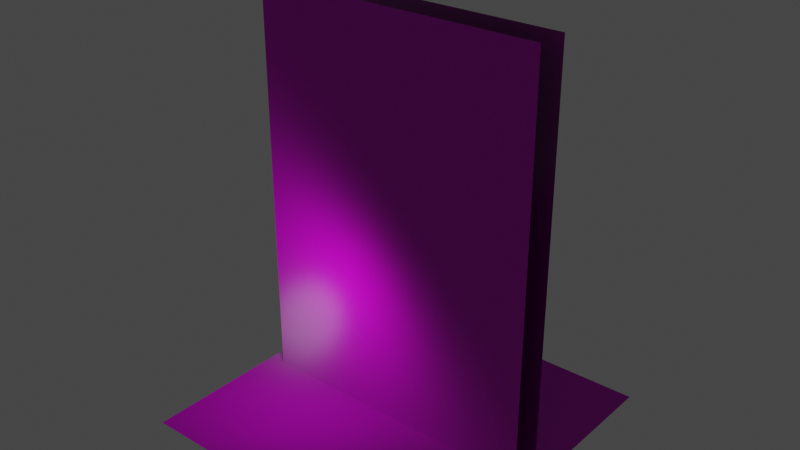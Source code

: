 # Source: models.blend  (saved by Blender 3.0.42; exported with 4.5.12 LTS)
import bpy
from mathutils import Matrix  # noqa: F401  (used for matrix-valued properties, if any)

bpy.ops.wm.read_factory_settings(use_empty=True)
scene = bpy.context.scene
scene.name = 'Scene'

# ---- collections
col_collection = bpy.data.collections.new('Collection'); scene.collection.children.link(col_collection)

# ---- images (referenced by path relative to the original .blend; pixels are not part of the script)
import os
ASSET_DIR = os.environ.get("B2B_ASSET_DIR", "")  # directory of the original .blend (textures are referenced by path, not embedded)
HERE = os.path.dirname(os.path.abspath(__file__))  # packed textures are extracted next to this script under _unpacked/

def load_image(name, relpath, width, height, colorspace="sRGB"):
    """Load a texture the original file referenced (path relative to the .blend, or extracted next to this script)."""
    p = next((c for c in (os.path.join(HERE, relpath), os.path.join(ASSET_DIR, relpath)) if relpath and os.path.exists(c)), "")
    if p:
        img = bpy.data.images.load(p, check_existing=True)
        img.name = name
    else:  # same state as the original file: an image datablock whose file is absent (Cycles renders it pink)
        img = bpy.data.images.new(name, width, height)
        img.source = "FILE"
        img.filepath = "//" + (relpath or name)
    img.colorspace_settings.name = colorspace
    return img
img_rock010_1k_color_jpg = load_image('Rock010_1K_Color.jpg', 'Rock010_1K-JPG/Rock010_1K_Color.jpg', 1024, 1024, 'sRGB')
img_rock010_1k_roughness_jpg = load_image('Rock010_1K_Roughness.jpg', 'Rock010_1K-JPG/Rock010_1K_Roughness.jpg', 1024, 1024, 'Non-Color')
img_rock010_1k_normalgl_jpg = load_image('Rock010_1K_NormalGL.jpg', 'Rock010_1K-JPG/Rock010_1K_NormalGL.jpg', 1024, 1024, 'Non-Color')
img_bricks023_1k_color_jpg = load_image('Bricks023_1K_Color.jpg', 'Bricks023_1K-JPG/Bricks023_1K_Color.jpg', 1024, 1024, 'sRGB')
img_bricks023_1k_ambientocclusion_jpg = load_image('Bricks023_1K_AmbientOcclusion.jpg', 'Bricks023_1K-JPG/Bricks023_1K_AmbientOcclusion.jpg', 1024, 1024, 'sRGB')
img_bricks023_1k_roughness_jpg = load_image('Bricks023_1K_Roughness.jpg', 'Bricks023_1K-JPG/Bricks023_1K_Roughness.jpg', 1024, 1024, 'Non-Color')
img_bricks023_1k_normalgl_jpg = load_image('Bricks023_1K_NormalGL.jpg', 'Bricks023_1K-JPG/Bricks023_1K_NormalGL.jpg', 1024, 1024, 'Non-Color')

# ---- materials (node trees are filled in below, after node groups)
mat_material_001 = bpy.data.materials.new('Material.001')
mat_material_001.use_transparent_shadow = False
mat_material_002 = bpy.data.materials.new('Material.002')
mat_material_002.use_transparent_shadow = False

# ---- material node trees
mat_material_001.use_nodes = True; mat_material_001.node_tree.nodes.clear()
_N = mat_material_001.node_tree.nodes; _L = mat_material_001.node_tree.links
n0 = _N.new('ShaderNodeBsdfPrincipled'); n0.name = 'Principled BSDF'; n0.location = (10, 300)
n0.distribution = 'GGX'
n0.subsurface_method = 'RANDOM_WALK_SKIN'
n0.inputs[3].default_value = 1.45
n0.inputs[27].default_value = (0.0, 0.0, 0.0, 1.0)
n0.inputs[28].default_value = 1.0
n1 = _N.new('ShaderNodeOutputMaterial'); n1.name = 'Material Output'; n1.location = (300, 300)
n2 = _N.new('ShaderNodeTexImage'); n2.name = 'Image Texture'; n2.location = (-457, 257)
n2.image = img_rock010_1k_color_jpg
n3 = _N.new('ShaderNodeTexImage'); n3.name = 'Image Texture.002'; n3.location = (-524, -16)
n3.image = img_rock010_1k_roughness_jpg
n4 = _N.new('ShaderNodeNormalMap'); n4.name = 'Normal Map'; n4.location = (-235, -577)
n5 = _N.new('ShaderNodeTexImage'); n5.name = 'Image Texture.001'; n5.location = (-694, -539)
n5.image = img_rock010_1k_normalgl_jpg
_L.new(n0.outputs[0], n1.inputs[0])
_L.new(n2.outputs[0], n0.inputs[0])
_L.new(n3.outputs[0], n0.inputs[2])
_L.new(n5.outputs[0], n4.inputs[1])
_L.new(n4.outputs[0], n0.inputs[5])
n1.is_active_output = True
mat_material_002.use_nodes = True; mat_material_002.node_tree.nodes.clear()
_N = mat_material_002.node_tree.nodes; _L = mat_material_002.node_tree.links
n0 = _N.new('ShaderNodeBsdfPrincipled'); n0.name = 'Principled BSDF'; n0.location = (10, 300)
n0.distribution = 'GGX'
n0.subsurface_method = 'RANDOM_WALK_SKIN'
n0.inputs[3].default_value = 1.45
n0.inputs[27].default_value = (0.0, 0.0, 0.0, 1.0)
n0.inputs[28].default_value = 1.0
n1 = _N.new('ShaderNodeOutputMaterial'); n1.name = 'Material Output'; n1.location = (300, 300)
n2 = _N.new('ShaderNodeTexImage'); n2.name = 'Image Texture.001'; n2.location = (-331, 457)
n2.image = img_bricks023_1k_color_jpg
n3 = _N.new('ShaderNodeTexImage'); n3.name = 'Image Texture'; n3.location = (-363, 224)
n3.image = img_bricks023_1k_ambientocclusion_jpg
n4 = _N.new('ShaderNodeTexImage'); n4.name = 'Image Texture.003'; n4.location = (-396, -36)
n4.image = img_bricks023_1k_roughness_jpg
n5 = _N.new('ShaderNodeTexImage'); n5.name = 'Image Texture.002'; n5.location = (-471, -342)
n5.image = img_bricks023_1k_normalgl_jpg
n6 = _N.new('ShaderNodeNormalMap'); n6.name = 'Normal Map'; n6.location = (-181, -383)
_L.new(n0.outputs[0], n1.inputs[0])
_L.new(n2.outputs[0], n0.inputs[0])
_L.new(n4.outputs[0], n0.inputs[2])
_L.new(n5.outputs[0], n6.inputs[1])
_L.new(n6.outputs[0], n0.inputs[5])
n1.is_active_output = True

# ---- world
world_world = bpy.data.worlds.new('World'); scene.world = world_world
world_world.use_nodes = True; world_world.node_tree.nodes.clear()
_N = world_world.node_tree.nodes; _L = world_world.node_tree.links
n0 = _N.new('ShaderNodeOutputWorld'); n0.name = 'World Output'; n0.location = (300, 300)
n1 = _N.new('ShaderNodeBackground'); n1.name = 'Background'; n1.location = (10, 300)
n1.inputs[0].default_value = (0.05088, 0.05088, 0.05088, 1.0)
_L.new(n1.outputs[0], n0.inputs[0])
n0.is_active_output = True
world_world.color = (0.05088, 0.05088, 0.05088)
world_world.use_sun_shadow = False
world_world.sun_shadow_jitter_overblur = 0.0

# ---- lights
light_point = bpy.data.lights.new('Point', 'POINT')
light_point.transmission_factor = 0.0
light_point.shadow_soft_size = 0.25
light_point.shadow_maximum_resolution = 0.006
light_point.use_absolute_resolution = True

# ---- meshes
me_plane = bpy.data.meshes.new('Plane')
me_plane.from_pydata([(-1.0, -1.008, 0.0), (1.0, -1.008, 0.0), (-1.0, 0.9916, 0.0), (1.0, 0.9916, 0.0)], [], [(0, 1, 3, 2)])
_uv = me_plane.uv_layers.new(name='UVMap')
_uv.uv.foreach_set('vector', [0.0, 0.0, 1.0, 0.0, 1.0, 1.0, 0.0, 1.0])
me_plane.materials.append(mat_material_001)
me_plane.use_remesh_fix_poles = True
me_plane.use_remesh_preserve_attributes = False
me_plane.update()
me_plane_001 = bpy.data.meshes.new('Plane.001')
me_plane_001.from_pydata([(-0.9, -0.1, 0.0), (0.9, -0.1, 0.0), (-0.9, -0.1, 2.5), (0.9, -0.1, 2.5), (-0.9, 0.1, 0.0), (0.9, 0.1, 0.0), (-0.9, 0.1, 2.5), (0.9, 0.1, 2.5)], [], [(0, 1, 3, 2), (4, 6, 7, 5)])
_uv = me_plane_001.uv_layers.new(name='UVMap')
_uv.uv.foreach_set('vector', [0.05006, 0.9999, 0.95, 0.9999, 0.95, 0.0002535, 0.05006, 0.0002536, 0.05006, 0.9999, 0.05006, -0.0002234, 0.95, -0.0002233, 0.95, 0.9999])
me_plane_001.materials.append(mat_material_002)
me_plane_001.use_remesh_fix_poles = True
me_plane_001.use_remesh_preserve_attributes = False
me_plane_001.update()

# ---- objects
ob_point = bpy.data.objects.new('Point', light_point)
ob_plane = bpy.data.objects.new('Plane', me_plane)
ob_plane_001 = bpy.data.objects.new('Plane.001', me_plane_001)

# ---- transforms, parenting, visibility, modifiers, constraints
ob_point.location = (-0.2184, -0.5788, 0.9203)
ob_plane.location = (0.0, 0.0, 0.0)
ob_plane_001.location = (0.0, 0.0, 0.0)

# ---- collection membership
col_collection.objects.link(ob_point)
col_collection.objects.link(ob_plane)
col_collection.objects.link(ob_plane_001)

# ---- scene / render settings (as saved in the file)
scene.frame_start = 1; scene.frame_end = 250; scene.frame_set(2)
scene.render.engine = 'BLENDER_EEVEE_NEXT'
scene.cycles.sampling_pattern = 'TABULATED_SOBOL'
scene.cycles.use_light_tree = False
scene.view_settings.view_transform = 'Filmic'
bpy.context.view_layer.update()

# ---- added for rendering (the .blend has no active camera): camera
cam_auto = bpy.data.cameras.new('AutoCamera')
cam_auto.lens = 50.0
cam_auto.sensor_width = 36.0
cam_auto.clip_end = 1000.0
ob_auto_camera = bpy.data.objects.new('AutoCamera', cam_auto)
scene.collection.objects.link(ob_auto_camera)
ob_auto_camera.location = (3.49265, -4.1996, 4.04412)
ob_auto_camera.rotation_euler = (1.09748, -7.21219e-08, 0.694738)
scene.camera = ob_auto_camera
bpy.context.view_layer.update()
